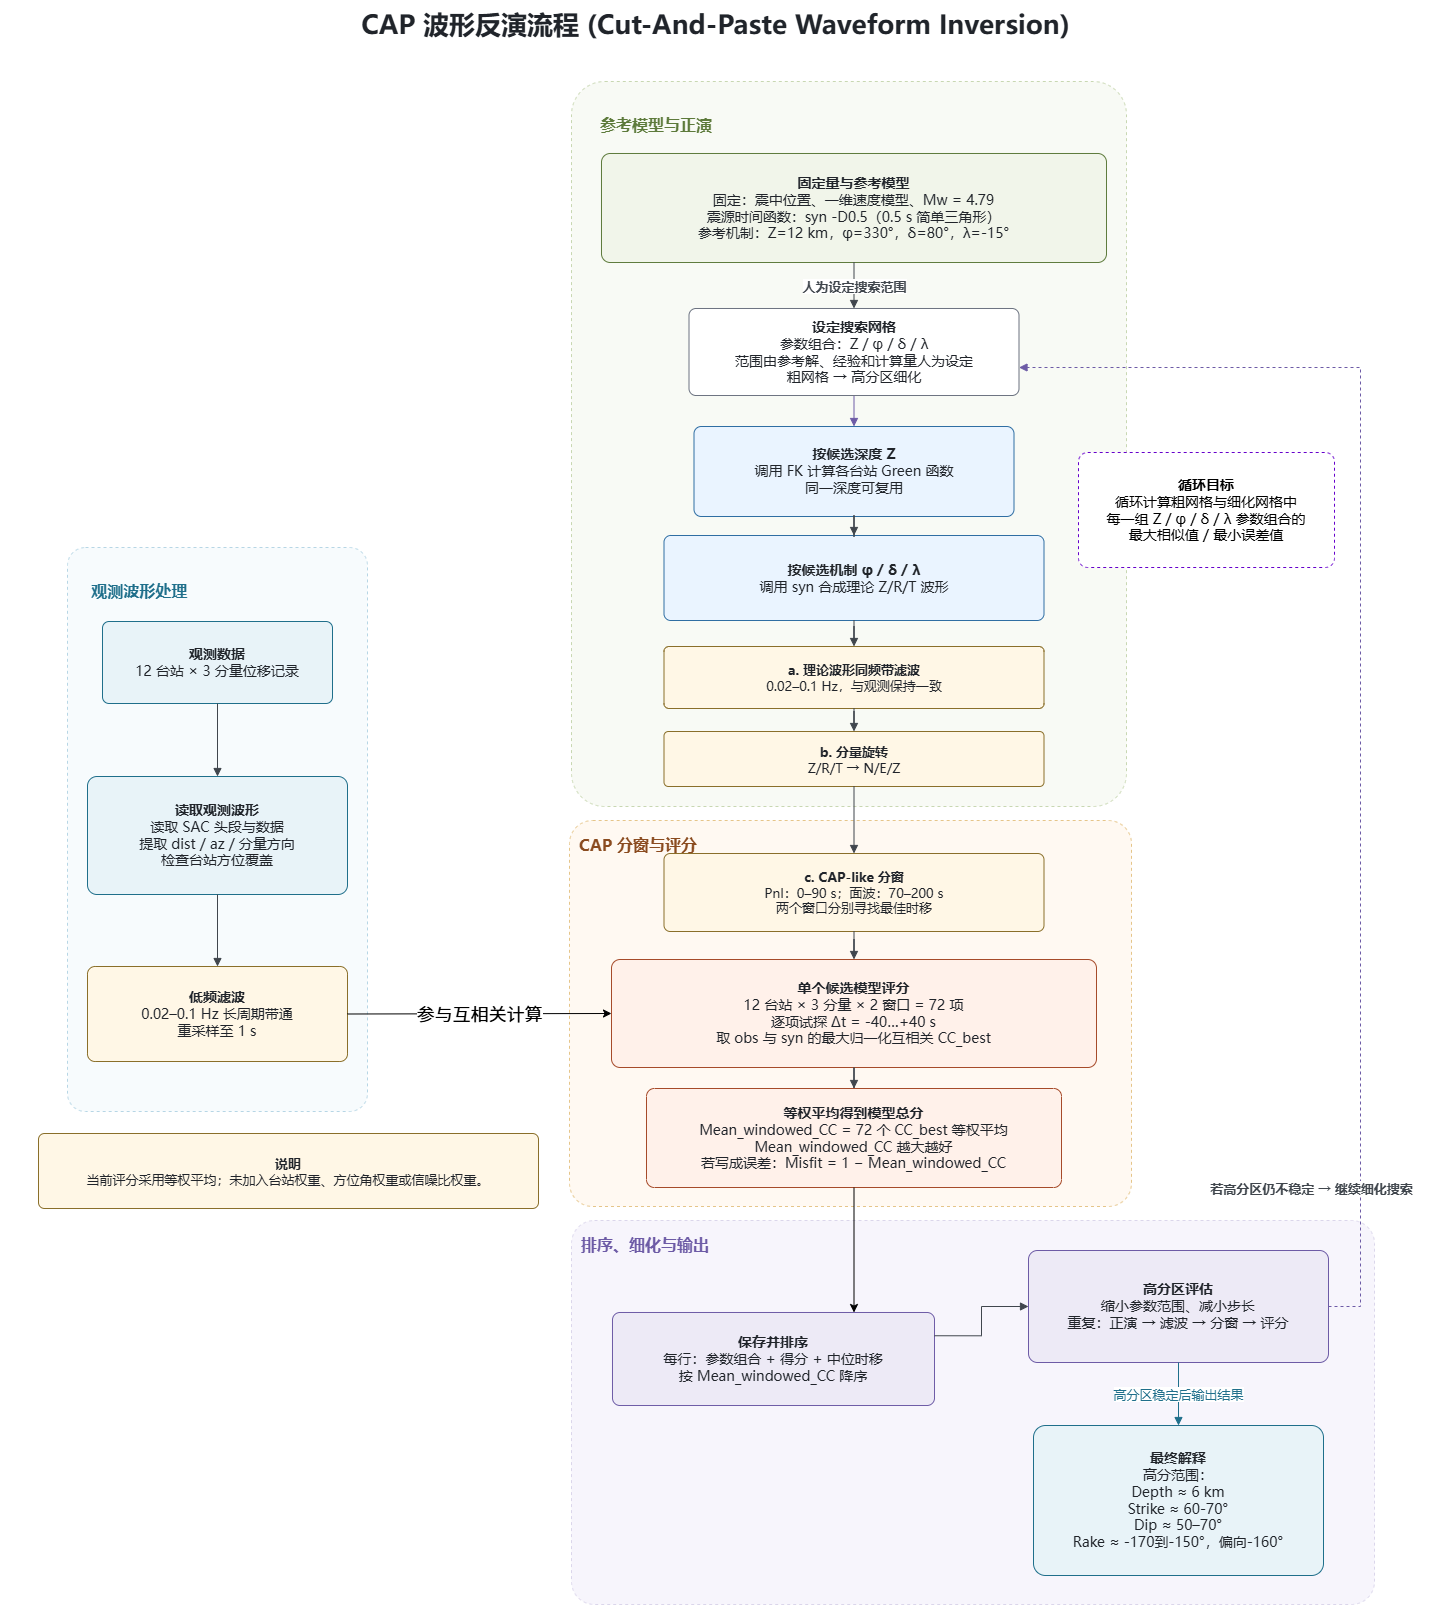

The diagram above was exported from draw.io. Its source (the exported page's mxGraphModel, read from the mxfile embedded in the PNG):
<mxGraphModel dx="1985" dy="2557" grid="0" gridSize="10" guides="1" tooltips="1" connect="1" arrows="1" fold="1" page="1" pageScale="1" pageWidth="1654" pageHeight="2336" math="0" shadow="0">
  <root>
    <mxCell id="0" />
    <mxCell id="1" parent="0" />
    <mxCell id="NTKHYJT5VKUADVDCVJ6X-1" parent="1" style="rounded=1;whiteSpace=wrap;html=1;arcSize=6;dashed=1;fillColor=#F7F5FC;strokeColor=light-dark(#dbd6eb, #ededed);fontSize=16;fontStyle=1;fontColor=#6D5BA6;fontFamily=Microsoft YaHei;align=left;verticalAlign=top;spacing=10;connectable=0;" value="&lt;b&gt;排序、细化与输出&lt;/b&gt;" vertex="1">
      <mxGeometry height="384" width="803" x="-999" y="-530" as="geometry" />
    </mxCell>
    <mxCell id="NTKHYJT5VKUADVDCVJ6X-2" parent="1" style="rounded=1;whiteSpace=wrap;html=1;arcSize=6;dashed=1;fillColor=#F8FAF5;strokeColor=#C8D7B2;fontSize=16;fontStyle=1;fontColor=#5D7A3B;fontFamily=Microsoft YaHei;align=left;verticalAlign=top;spacing=10;connectable=0;" value="&lt;b&gt;&amp;nbsp; &amp;nbsp;&amp;nbsp;&lt;/b&gt;&lt;div&gt;&lt;b&gt;&amp;nbsp; &amp;nbsp; 参考模型与正演&lt;/b&gt;&lt;/div&gt;" vertex="1">
      <mxGeometry height="725" width="555" x="-999" y="-1669" as="geometry" />
    </mxCell>
    <mxCell id="NTKHYJT5VKUADVDCVJ6X-3" parent="1" style="rounded=1;whiteSpace=wrap;html=1;arcSize=6;dashed=1;fillColor=#F7FBFD;strokeColor=#B7D6E5;fontSize=16;fontStyle=1;fontColor=#1F6F8B;fontFamily=Microsoft YaHei;align=left;verticalAlign=top;spacing=10;connectable=0;" value="&lt;b&gt;&amp;nbsp; &amp;nbsp;&lt;/b&gt;&lt;div&gt;&lt;b&gt;&amp;nbsp; &amp;nbsp;观测波形处理&lt;/b&gt;&lt;/div&gt;" vertex="1">
      <mxGeometry height="564" width="300" x="-1503" y="-1203" as="geometry" />
    </mxCell>
    <mxCell id="NTKHYJT5VKUADVDCVJ6X-4" parent="1" style="rounded=1;whiteSpace=wrap;html=1;arcSize=6;dashed=1;fillColor=#FFF9F2;strokeColor=#E5C589;fontSize=16;fontStyle=1;fontColor=#8A4B1F;fontFamily=Microsoft YaHei;align=left;verticalAlign=top;spacing=10;connectable=0;" value="&lt;b&gt;CAP 分窗与评分&lt;/b&gt;" vertex="1">
      <mxGeometry height="386" width="562" x="-1001" y="-930" as="geometry" />
    </mxCell>
    <mxCell id="NTKHYJT5VKUADVDCVJ6X-5" parent="1" style="text;html=1;strokeColor=none;fillColor=none;fontSize=26;fontStyle=1;fontColor=#20242A;align=center;verticalAlign=middle;fontFamily=Microsoft YaHei;" value="&lt;b data-index-in-node=&quot;0&quot; data-path-to-node=&quot;12,0,0&quot;&gt;CAP 波形反演流程&lt;/b&gt; (Cut-And-Paste Waveform Inversion)" vertex="1">
      <mxGeometry height="45" width="1430" x="-1570" y="-1750" as="geometry" />
    </mxCell>
    <mxCell id="NTKHYJT5VKUADVDCVJ6X-6" parent="1" style="rounded=1;whiteSpace=wrap;html=1;arcSize=8;fillColor=#E8F3F8;strokeColor=#1F6F8B;fontSize=14;fontColor=#20242A;fontFamily=Microsoft YaHei;spacing=8;spacingTop=6;spacingBottom=6;dashed=0;" value="&lt;b&gt;观测数据&lt;/b&gt;&lt;br&gt;12 台站 × 3 分量位移记录" vertex="1">
      <mxGeometry height="82" width="230" x="-1468" y="-1129" as="geometry" />
    </mxCell>
    <mxCell id="NTKHYJT5VKUADVDCVJ6X-7" parent="1" style="rounded=1;whiteSpace=wrap;html=1;arcSize=8;fillColor=#E8F3F8;strokeColor=#1F6F8B;fontSize=14;fontColor=#20242A;fontFamily=Microsoft YaHei;spacing=8;spacingTop=6;spacingBottom=6;dashed=0;" value="&lt;b&gt;读取观测波形&lt;/b&gt;&lt;br&gt;读取 SAC 头段与数据&lt;br&gt;提取 dist / az / 分量方向&lt;br&gt;检查台站方位覆盖" vertex="1">
      <mxGeometry height="118" width="260" x="-1483" y="-974" as="geometry" />
    </mxCell>
    <mxCell id="NTKHYJT5VKUADVDCVJ6X-8" parent="1" style="rounded=1;whiteSpace=wrap;html=1;arcSize=8;fillColor=#FFF7E6;strokeColor=#8A6F2A;fontSize=14;fontColor=#20242A;fontFamily=Microsoft YaHei;spacing=8;spacingTop=6;spacingBottom=6;dashed=0;" value="&lt;b&gt;低频滤波&lt;/b&gt;&lt;br&gt;0.02–0.1 Hz 长周期带通&lt;br&gt;重采样至 1 s" vertex="1">
      <mxGeometry height="95" width="260" x="-1483" y="-784" as="geometry" />
    </mxCell>
    <mxCell id="NTKHYJT5VKUADVDCVJ6X-9" parent="1" style="rounded=1;whiteSpace=wrap;html=1;arcSize=8;fillColor=#F1F5EA;strokeColor=#5D7A3B;fontSize=14;fontColor=#20242A;fontFamily=Microsoft YaHei;spacing=8;spacingTop=6;spacingBottom=6;dashed=0;" value="&lt;b&gt;固定量与参考模型&lt;/b&gt;&lt;br&gt;固定：震中位置、一维速度模型、Mw = 4.79&lt;br&gt;震源时间函数：syn -D0.5（0.5 s 简单三角形）&lt;br&gt;参考机制：Z=12 km，φ=330°，δ=80°，λ=-15°" vertex="1">
      <mxGeometry height="109" width="505" x="-969" y="-1597" as="geometry" />
    </mxCell>
    <mxCell id="NTKHYJT5VKUADVDCVJ6X-10" parent="1" style="rounded=1;whiteSpace=wrap;html=1;arcSize=8;fillColor=#EAF4FF;strokeColor=#2F6EA3;fontSize=14;fontColor=#20242A;fontFamily=Microsoft YaHei;spacing=8;spacingTop=6;spacingBottom=6;dashed=0;" value="&lt;b&gt;按候选深度 Z&lt;/b&gt;&lt;br&gt;调用 FK 计算各台站 Green 函数&lt;br&gt;同一深度可复用" vertex="1">
      <mxGeometry height="90" width="320" x="-876.5" y="-1324" as="geometry" />
    </mxCell>
    <mxCell id="NTKHYJT5VKUADVDCVJ6X-11" parent="1" style="rounded=1;whiteSpace=wrap;html=1;arcSize=8;fillColor=#EAF4FF;strokeColor=#2F6EA3;fontSize=14;fontColor=#20242A;fontFamily=Microsoft YaHei;spacing=8;spacingTop=6;spacingBottom=6;dashed=0;" value="&lt;b&gt;按候选机制 φ / δ / λ&lt;/b&gt;&lt;br&gt;调用 syn 合成理论 Z/R/T 波形" vertex="1">
      <mxGeometry height="85" width="380" x="-906.5" y="-1215" as="geometry" />
    </mxCell>
    <mxCell id="NTKHYJT5VKUADVDCVJ6X-12" parent="1" style="rounded=1;whiteSpace=wrap;html=1;arcSize=8;fillColor=#FFF1EA;strokeColor=#A64B2A;fontSize=14;fontColor=#20242A;fontFamily=Microsoft YaHei;spacing=8;spacingTop=6;spacingBottom=6;dashed=0;" value="&lt;b&gt;单个候选模型评分&lt;/b&gt;&lt;br&gt;12 台站 × 3 分量 × 2 窗口 = 72 项&lt;br&gt;逐项试探 Δt = -40…+40 s&lt;br&gt;取 obs 与 syn 的最大归一化互相关 CC_best" vertex="1">
      <mxGeometry height="108" width="485" x="-959" y="-791" as="geometry" />
    </mxCell>
    <mxCell id="NTKHYJT5VKUADVDCVJ6X-13" parent="1" style="rounded=1;whiteSpace=wrap;html=1;arcSize=8;fillColor=#FFF1EA;strokeColor=#A64B2A;fontSize=14;fontColor=#20242A;fontFamily=Microsoft YaHei;spacing=8;spacingTop=6;spacingBottom=6;dashed=0;" value="&lt;b&gt;等权平均得到模型总分&lt;/b&gt;&lt;br&gt;Mean_windowed_CC = 72 个 CC_best 等权平均&lt;br&gt;Mean_windowed_CC 越大越好&lt;br&gt;若写成误差：Misfit = 1 − Mean_windowed_CC" vertex="1">
      <mxGeometry height="99" width="415" x="-924" y="-662" as="geometry" />
    </mxCell>
    <mxCell id="NTKHYJT5VKUADVDCVJ6X-14" parent="1" style="rounded=1;whiteSpace=wrap;html=1;arcSize=8;fillColor=#EDEAF6;strokeColor=#6D5BA6;fontSize=14;fontColor=#20242A;fontFamily=Microsoft YaHei;spacing=8;spacingTop=6;spacingBottom=6;dashed=0;" value="&lt;b&gt;保存并排序&lt;/b&gt;&lt;br&gt;每行：参数组合 + 得分 + 中位时移&lt;br&gt;按 Mean_windowed_CC 降序" vertex="1">
      <mxGeometry height="93" width="322" x="-958" y="-438" as="geometry" />
    </mxCell>
    <mxCell id="NTKHYJT5VKUADVDCVJ6X-15" parent="1" style="rounded=1;whiteSpace=wrap;html=1;arcSize=8;fillColor=#EDEAF6;strokeColor=#6D5BA6;fontSize=14;fontColor=#20242A;fontFamily=Microsoft YaHei;spacing=8;spacingTop=6;spacingBottom=6;dashed=0;" value="&lt;b&gt;高分区评估&lt;/b&gt;&lt;br&gt;缩小参数范围、减小步长&lt;br&gt;重复：正演 → 滤波 → 分窗 → 评分" vertex="1">
      <mxGeometry height="112" width="300" x="-542" y="-500" as="geometry" />
    </mxCell>
    <mxCell id="NTKHYJT5VKUADVDCVJ6X-16" parent="1" style="rounded=1;whiteSpace=wrap;html=1;arcSize=8;fillColor=#E8F3F8;strokeColor=#1F6F8B;fontSize=14;fontColor=#20242A;fontFamily=Microsoft YaHei;spacing=8;spacingTop=6;spacingBottom=6;dashed=0;" value="&lt;b&gt;最终解释&lt;/b&gt;&lt;br&gt;高分范围：&lt;br&gt;Depth ≈ 6 km&lt;br&gt;Strike ≈ 60-70°&lt;br&gt;Dip ≈ 50–70°&lt;br&gt;Rake ≈ -170到-150°，偏向-160°" vertex="1">
      <mxGeometry height="150" width="290" x="-537" y="-325" as="geometry" />
    </mxCell>
    <mxCell id="NTKHYJT5VKUADVDCVJ6X-17" parent="1" style="rounded=1;whiteSpace=wrap;html=1;arcSize=8;fillColor=#FFF7E6;strokeColor=#8A6F2A;fontSize=13;fontColor=#20242A;fontFamily=Microsoft YaHei;spacing=8;spacingTop=6;spacingBottom=6;dashed=0;" value="&lt;b&gt;说明&lt;/b&gt;&lt;br&gt;当前评分采用等权平均；未加入台站权重、方位角权重或信噪比权重。" vertex="1">
      <mxGeometry height="75" width="500" x="-1532" y="-617" as="geometry" />
    </mxCell>
    <mxCell id="NTKHYJT5VKUADVDCVJ6X-18" edge="1" parent="1" source="NTKHYJT5VKUADVDCVJ6X-6" style="edgeStyle=orthogonalEdgeStyle;rounded=0;orthogonalLoop=1;jettySize=auto;html=1;strokeColor=#40464D;endArrow=block;endFill=1;fontSize=13;fontFamily=Microsoft YaHei;" target="NTKHYJT5VKUADVDCVJ6X-7">
      <mxGeometry relative="1" as="geometry" />
    </mxCell>
    <mxCell id="NTKHYJT5VKUADVDCVJ6X-19" edge="1" parent="1" source="NTKHYJT5VKUADVDCVJ6X-7" style="edgeStyle=orthogonalEdgeStyle;rounded=0;orthogonalLoop=1;jettySize=auto;html=1;strokeColor=#40464D;endArrow=block;endFill=1;fontSize=13;fontFamily=Microsoft YaHei;" target="NTKHYJT5VKUADVDCVJ6X-8">
      <mxGeometry relative="1" as="geometry" />
    </mxCell>
    <mxCell id="NTKHYJT5VKUADVDCVJ6X-20" edge="1" parent="1" source="NTKHYJT5VKUADVDCVJ6X-10" style="edgeStyle=orthogonalEdgeStyle;rounded=0;orthogonalLoop=1;jettySize=auto;html=1;strokeColor=#40464D;endArrow=block;endFill=1;fontSize=13;fontFamily=Microsoft YaHei;" target="NTKHYJT5VKUADVDCVJ6X-11">
      <mxGeometry relative="1" as="geometry" />
    </mxCell>
    <mxCell id="NTKHYJT5VKUADVDCVJ6X-21" edge="1" parent="1" source="NTKHYJT5VKUADVDCVJ6X-14" style="edgeStyle=orthogonalEdgeStyle;rounded=0;orthogonalLoop=1;jettySize=auto;html=1;strokeColor=#40464D;endArrow=block;endFill=1;fontSize=13;fontFamily=Microsoft YaHei;exitX=1;exitY=0.25;exitDx=0;exitDy=0;" target="NTKHYJT5VKUADVDCVJ6X-15">
      <mxGeometry relative="1" as="geometry" />
    </mxCell>
    <mxCell id="NTKHYJT5VKUADVDCVJ6X-22" edge="1" parent="1" source="NTKHYJT5VKUADVDCVJ6X-15" style="edgeStyle=orthogonalEdgeStyle;rounded=0;orthogonalLoop=1;jettySize=auto;html=1;strokeColor=#40464D;endArrow=block;endFill=1;fontSize=13;fontFamily=Microsoft YaHei;strokeColor=#1F6F8B;fontColor=#1F6F8B;" target="NTKHYJT5VKUADVDCVJ6X-16" value="高分区稳定后输出结果">
      <mxGeometry relative="1" as="geometry" />
    </mxCell>
    <mxCell id="NTKHYJT5VKUADVDCVJ6X-23" edge="1" parent="1" source="NTKHYJT5VKUADVDCVJ6X-9" style="edgeStyle=orthogonalEdgeStyle;rounded=0;orthogonalLoop=1;jettySize=auto;html=1;strokeColor=#40464D;endArrow=block;endFill=1;fontSize=13;fontFamily=Microsoft YaHei;" target="NTKHYJT5VKUADVDCVJ6X-38" value="">
      <mxGeometry relative="1" as="geometry">
        <mxPoint x="-659" y="-1538" as="sourcePoint" />
        <mxPoint x="-559" y="-1538" as="targetPoint" />
      </mxGeometry>
    </mxCell>
    <mxCell id="NTKHYJT5VKUADVDCVJ6X-24" connectable="0" parent="NTKHYJT5VKUADVDCVJ6X-23" style="edgeLabel;html=1;align=center;verticalAlign=middle;resizable=0;points=[];fontSize=13;fontColor=#40464D;fontFamily=Microsoft YaHei;labelBackgroundColor=#FFFFFF;" value="&lt;b&gt;人为设定搜索范围&lt;/b&gt;" vertex="1">
      <mxGeometry relative="1" as="geometry" />
    </mxCell>
    <mxCell id="NTKHYJT5VKUADVDCVJ6X-25" parent="1" style="rounded=1;whiteSpace=wrap;html=1;fontSize=13;arcSize=8;fillColor=#FFF7E6;strokeColor=#8A6F2A;fontColor=#20242A;fontFamily=Microsoft YaHei;spacing=8;spacingTop=6;spacingBottom=6;dashed=0;" value="&lt;b&gt;a. 理论波形同频带滤波&lt;/b&gt;&lt;br&gt;0.02–0.1 Hz，与观测保持一致" vertex="1">
      <mxGeometry height="62" width="380" x="-906.5" y="-1104" as="geometry" />
    </mxCell>
    <mxCell id="NTKHYJT5VKUADVDCVJ6X-26" parent="1" style="rounded=1;whiteSpace=wrap;html=1;fontSize=13;arcSize=8;fillColor=#FFF7E6;strokeColor=#8A6F2A;fontColor=#20242A;fontFamily=Microsoft YaHei;spacing=8;spacingTop=6;spacingBottom=6;dashed=0;" value="&lt;b&gt;b. 分量旋转&lt;/b&gt;&lt;br&gt;Z/R/T → N/E/Z" vertex="1">
      <mxGeometry height="55" width="380" x="-906.5" y="-1019" as="geometry" />
    </mxCell>
    <mxCell id="NTKHYJT5VKUADVDCVJ6X-27" parent="1" style="rounded=1;whiteSpace=wrap;html=1;fontSize=13;arcSize=8;fillColor=#FFF7E6;strokeColor=#8A6F2A;fontColor=#20242A;fontFamily=Microsoft YaHei;spacing=8;spacingTop=6;spacingBottom=6;dashed=0;" value="&lt;b&gt;c. CAP-like 分窗&lt;/b&gt;&lt;br&gt;Pnl：0–90 s；面波：70–200 s&lt;br&gt;两个窗口分别寻找最佳时移" vertex="1">
      <mxGeometry height="78" width="380" x="-906.5" y="-897" as="geometry" />
    </mxCell>
    <mxCell id="NTKHYJT5VKUADVDCVJ6X-28" edge="1" parent="1" source="NTKHYJT5VKUADVDCVJ6X-11" style="edgeStyle=orthogonalEdgeStyle;rounded=0;orthogonalLoop=1;jettySize=auto;html=1;strokeColor=#40464D;endArrow=block;endFill=1;fontSize=13;fontFamily=Microsoft YaHei;" target="NTKHYJT5VKUADVDCVJ6X-25" value="">
      <mxGeometry height="50" relative="1" width="50" as="geometry">
        <mxPoint x="-729" y="-1168" as="sourcePoint" />
        <mxPoint x="-679" y="-1218" as="targetPoint" />
      </mxGeometry>
    </mxCell>
    <mxCell id="NTKHYJT5VKUADVDCVJ6X-29" edge="1" parent="1" source="NTKHYJT5VKUADVDCVJ6X-25" style="edgeStyle=orthogonalEdgeStyle;rounded=0;orthogonalLoop=1;jettySize=auto;html=1;strokeColor=#40464D;endArrow=block;endFill=1;fontSize=13;fontFamily=Microsoft YaHei;" target="NTKHYJT5VKUADVDCVJ6X-26" value="">
      <mxGeometry height="50" relative="1" width="50" as="geometry">
        <mxPoint x="-729" y="-1168" as="sourcePoint" />
        <mxPoint x="-679" y="-1218" as="targetPoint" />
      </mxGeometry>
    </mxCell>
    <mxCell id="NTKHYJT5VKUADVDCVJ6X-30" edge="1" parent="1" source="NTKHYJT5VKUADVDCVJ6X-12" style="edgeStyle=orthogonalEdgeStyle;rounded=0;orthogonalLoop=1;jettySize=auto;html=1;strokeColor=#40464D;endArrow=block;endFill=1;fontSize=13;fontFamily=Microsoft YaHei;" target="NTKHYJT5VKUADVDCVJ6X-13" value="">
      <mxGeometry height="50" relative="1" width="50" as="geometry">
        <mxPoint x="-1062" y="-924" as="sourcePoint" />
        <mxPoint x="-1012" y="-974" as="targetPoint" />
      </mxGeometry>
    </mxCell>
    <mxCell id="NTKHYJT5VKUADVDCVJ6X-31" parent="1" style="rounded=1;whiteSpace=wrap;html=1;fontSize=14;arcSize=8;fontFamily=Microsoft YaHei;spacing=8;spacingTop=6;spacingBottom=6;dashed=1;strokeColor=#6600CC;" value="&lt;b&gt;循环目标&lt;/b&gt;&lt;br&gt;循环计算粗网格与细化网格中&lt;br&gt;每一组 Z / φ / δ / λ 参数组合的&lt;br&gt;最大相似值 / 最小误差值" vertex="1">
      <mxGeometry height="115" width="256" x="-492" y="-1298" as="geometry" />
    </mxCell>
    <mxCell id="NTKHYJT5VKUADVDCVJ6X-32" edge="1" parent="1" source="NTKHYJT5VKUADVDCVJ6X-38" style="edgeStyle=orthogonalEdgeStyle;rounded=0;orthogonalLoop=1;jettySize=auto;html=1;strokeColor=#40464D;endArrow=block;endFill=1;fontSize=13;fontFamily=Microsoft YaHei;strokeColor=#6D5BA6;fontColor=#6D5BA6;" target="NTKHYJT5VKUADVDCVJ6X-10" value="">
      <mxGeometry relative="1" as="geometry">
        <Array as="points">
          <mxPoint x="-719" y="-1383" />
        </Array>
        <mxPoint x="-325" y="-496" as="sourcePoint" />
        <mxPoint x="-221" y="-1403.6666666666667" as="targetPoint" />
      </mxGeometry>
    </mxCell>
    <mxCell id="NTKHYJT5VKUADVDCVJ6X-33" edge="1" parent="1" source="NTKHYJT5VKUADVDCVJ6X-26" style="edgeStyle=orthogonalEdgeStyle;rounded=0;orthogonalLoop=1;jettySize=auto;html=1;strokeColor=#40464D;endArrow=block;endFill=1;fontSize=13;fontFamily=Microsoft YaHei;" target="NTKHYJT5VKUADVDCVJ6X-27" value="">
      <mxGeometry relative="1" as="geometry" />
    </mxCell>
    <mxCell id="NTKHYJT5VKUADVDCVJ6X-34" edge="1" parent="1" source="NTKHYJT5VKUADVDCVJ6X-27" style="edgeStyle=orthogonalEdgeStyle;rounded=0;orthogonalLoop=1;jettySize=auto;html=1;strokeColor=#40464D;endArrow=block;endFill=1;fontSize=13;fontFamily=Microsoft YaHei;" target="NTKHYJT5VKUADVDCVJ6X-12" value="">
      <mxGeometry relative="1" as="geometry" />
    </mxCell>
    <mxCell id="NTKHYJT5VKUADVDCVJ6X-35" edge="1" parent="1" source="NTKHYJT5VKUADVDCVJ6X-15" style="edgeStyle=orthogonalEdgeStyle;rounded=0;orthogonalLoop=1;jettySize=auto;html=1;strokeColor=#40464D;endArrow=block;endFill=1;fontSize=13;fontFamily=Microsoft YaHei;strokeColor=#6D5BA6;fontColor=#6D5BA6;dashed=1;exitX=1;exitY=0.5;exitDx=0;exitDy=0;" target="NTKHYJT5VKUADVDCVJ6X-38" value="">
      <mxGeometry relative="1" as="geometry">
        <Array as="points">
          <mxPoint x="-210" y="-444" />
          <mxPoint x="-210" y="-1383" />
        </Array>
        <mxPoint x="-289" y="-428" as="sourcePoint" />
        <mxPoint x="-719" y="-1316" as="targetPoint" />
      </mxGeometry>
    </mxCell>
    <mxCell id="NTKHYJT5VKUADVDCVJ6X-36" connectable="0" parent="NTKHYJT5VKUADVDCVJ6X-35" style="text;html=1;strokeColor=none;fillColor=none;opacity=0;fontFamily=Microsoft YaHei;" value="" vertex="1">
      <mxGeometry relative="1" as="geometry">
        <mxPoint x="-130" y="661" as="offset" />
      </mxGeometry>
    </mxCell>
    <mxCell id="NTKHYJT5VKUADVDCVJ6X-37" connectable="0" parent="NTKHYJT5VKUADVDCVJ6X-35" style="edgeLabel;html=1;align=center;verticalAlign=middle;resizable=0;points=[];fontSize=13;fontColor=#40464D;fontFamily=Microsoft YaHei;labelBackgroundColor=#FFFFFF;" value="&lt;b&gt;若高分区仍不稳定 → 继续细化搜索&lt;/b&gt;" vertex="1">
      <mxGeometry relative="1" x="-0.8808" y="1" as="geometry">
        <mxPoint x="-49" y="-73" as="offset" />
      </mxGeometry>
    </mxCell>
    <mxCell id="NTKHYJT5VKUADVDCVJ6X-38" parent="1" style="rounded=1;whiteSpace=wrap;html=1;arcSize=8;fillColor=#FFFFFF;strokeColor=#6B7280;fontSize=14;fontColor=#20242A;fontFamily=Microsoft YaHei;spacing=8;spacingTop=6;spacingBottom=6;dashed=0;" value="&lt;b&gt;设定搜索网格&lt;/b&gt;&lt;br&gt;参数组合：Z / φ / δ / λ&lt;br&gt;范围由参考解、经验和计算量人为设定&lt;br&gt;粗网格 → 高分区细化" vertex="1">
      <mxGeometry height="87" width="330" x="-881.5" y="-1442" as="geometry" />
    </mxCell>
    <mxCell id="NTKHYJT5VKUADVDCVJ6X-39" edge="1" parent="1" source="NTKHYJT5VKUADVDCVJ6X-13" style="endArrow=classic;html=1;exitX=0.5;exitY=1;exitDx=0;exitDy=0;entryX=0.75;entryY=0;entryDx=0;entryDy=0;" target="NTKHYJT5VKUADVDCVJ6X-14" value="">
      <mxGeometry height="50" relative="1" width="50" as="geometry">
        <mxPoint x="-828" y="-698" as="sourcePoint" />
        <mxPoint x="-820" y="-450" as="targetPoint" />
      </mxGeometry>
    </mxCell>
    <mxCell id="NTKHYJT5VKUADVDCVJ6X-40" edge="1" parent="1" source="NTKHYJT5VKUADVDCVJ6X-8" style="endArrow=classic;html=1;exitX=1;exitY=0.5;exitDx=0;exitDy=0;entryX=0;entryY=0.5;entryDx=0;entryDy=0;" target="NTKHYJT5VKUADVDCVJ6X-12" value="">
      <mxGeometry relative="1" as="geometry">
        <mxPoint x="-1108" y="-1091" as="sourcePoint" />
        <mxPoint x="-1008" y="-1091" as="targetPoint" />
      </mxGeometry>
    </mxCell>
    <mxCell id="NTKHYJT5VKUADVDCVJ6X-41" connectable="0" parent="NTKHYJT5VKUADVDCVJ6X-40" style="edgeLabel;resizable=0;html=1;;align=center;verticalAlign=middle;" value="Label" vertex="1">
      <mxGeometry relative="1" as="geometry" />
    </mxCell>
    <mxCell id="NTKHYJT5VKUADVDCVJ6X-42" connectable="0" parent="NTKHYJT5VKUADVDCVJ6X-40" style="edgeLabel;html=1;align=center;verticalAlign=middle;resizable=0;points=[];" value="&lt;font style=&quot;font-size: 18px;&quot;&gt;参与互相关计算&lt;/font&gt;" vertex="1">
      <mxGeometry relative="1" x="-0.0152" y="-1" as="geometry">
        <mxPoint x="1" as="offset" />
      </mxGeometry>
    </mxCell>
  </root>
</mxGraphModel>